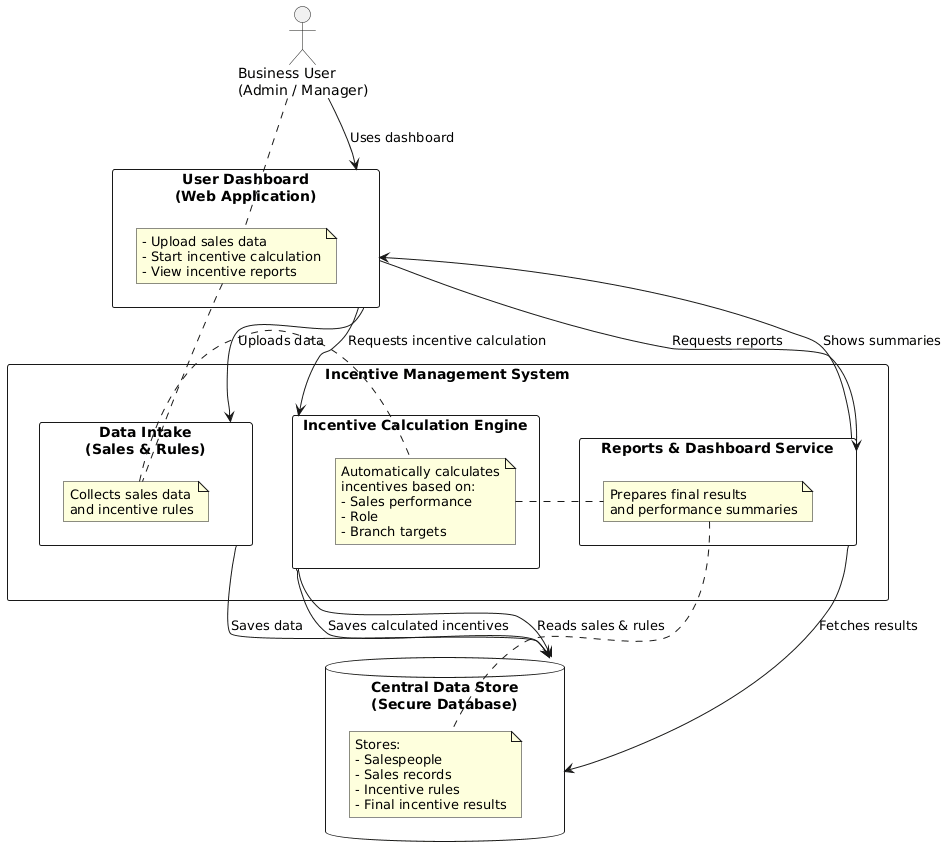

The diagram above was rendered by PlantUML. Its source (embedded in the PNG):
@startuml
skinparam componentStyle rectangle
skinparam shadowing false

actor "Business User\n(Admin / Manager)" as User

component "User Dashboard\n(Web Application)" as UI {
  note bottom
    - Upload sales data
    - Start incentive calculation
    - View incentive reports
  end note
}

component "Incentive Management System" as Backend {

  component "Data Intake\n(Sales & Rules)" as Intake {
    note right
      Collects sales data
      and incentive rules
    end note
  }

  component "Incentive Calculation Engine" as Engine {
    note right
      Automatically calculates
      incentives based on:
      - Sales performance
      - Role
      - Branch targets
    end note
  }

  component "Reports & Dashboard Service" as Reports {
    note right
      Prepares final results
      and performance summaries
    end note
  }
}

database "Central Data Store\n(Secure Database)" as DB {
  note bottom
    Stores:
    - Salespeople
    - Sales records
    - Incentive rules
    - Final incentive results
  end note
}

User --> UI : Uses dashboard
UI --> Intake : Uploads data
Intake --> DB : Saves data

UI --> Engine : Requests incentive calculation
Engine --> DB : Reads sales & rules
Engine --> DB : Saves calculated incentives

UI --> Reports : Requests reports
Reports --> DB : Fetches results
Reports --> UI : Shows summaries
@enduml